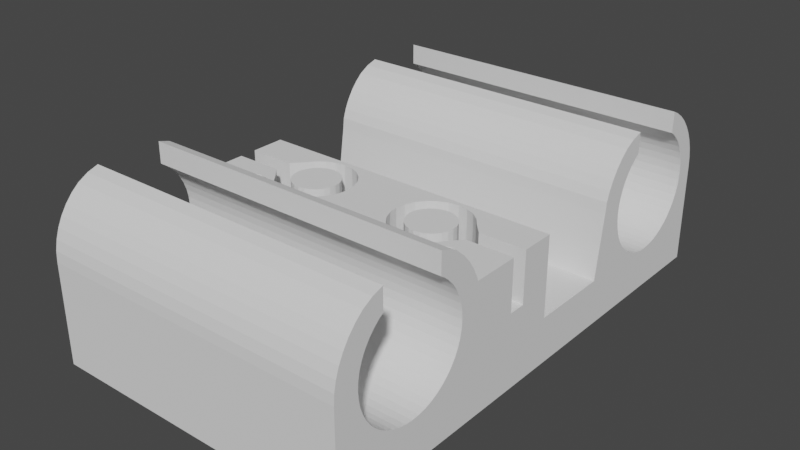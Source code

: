 # Source: X-Carriage_stronger.blend  (saved by Blender 2.93.21; exported with 4.5.12 LTS)
import bpy
from mathutils import Matrix  # noqa: F401  (used for matrix-valued properties, if any)

bpy.ops.wm.read_factory_settings(use_empty=True)
scene = bpy.context.scene
scene.name = 'Scene'

# ---- collections
col_collection = bpy.data.collections.new('Collection'); scene.collection.children.link(col_collection)

# ---- world
world_world = bpy.data.worlds.new('World'); scene.world = world_world
world_world.use_nodes = True; world_world.node_tree.nodes.clear()
_N = world_world.node_tree.nodes; _L = world_world.node_tree.links
n0 = _N.new('ShaderNodeOutputWorld'); n0.name = 'World Output'; n0.location = (300, 300)
n1 = _N.new('ShaderNodeBackground'); n1.name = 'Background'; n1.location = (10, 300)
n1.inputs[0].default_value = (0.05088, 0.05088, 0.05088, 1.0)
_L.new(n1.outputs[0], n0.inputs[0])
n0.is_active_output = True
world_world.color = (0.05088, 0.05088, 0.05088)
world_world.use_sun_shadow = False
world_world.sun_shadow_jitter_overblur = 0.0

# ---- meshes
me_x_carriage_sup = bpy.data.meshes.new('x_carriage-sup')
me_x_carriage_sup.from_pydata([(-1.123, 12.0, 15.59), (-41.12, 12.42, 16.83), (-41.12, 12.0, 15.59), (-1.123, 11.85, 14.2), (-1.123, 15.16, 14.97), (-1.123, 15.48, 15.91), (-1.123, 12.42, 16.83), (-1.123, 15.92, 16.8), (-1.123, 16.47, 17.63), (-1.123, 13.0, 18.0), (-41.12, 13.0, 18.0), (-41.12, 13.72, 19.09), (-41.12, 17.13, 18.38), (-41.12, 17.87, 19.03), (-1.123, 17.87, 19.03), (-1.123, 18.4, 19.39), (-1.123, 13.72, 19.09), (-1.123, 14.59, 20.08), (-41.12, 14.59, 20.08), (-1.123, 15.57, 20.94), (-1.123, 18.39, 22.11), (-1.123, 16.91, 21.66), (-41.12, 15.57, 20.94), (-41.12, 16.91, 21.66), (-41.12, 18.39, 22.11), (-41.12, 18.4, 19.39), (-1.123, 17.13, 18.38), (-41.12, 16.47, 17.63), (-41.12, 15.92, 16.8), (-41.12, 15.48, 15.91), (-41.12, 15.16, 14.97), (-41.12, 11.85, 14.2), (-41.12, 14.97, 14.0), (-1.123, 14.97, 14.0), (-41.12, 14.9, 13.0), (-1.123, 14.9, 13.0), (-41.12, 14.97, 12.01), (-41.12, 11.66, 12.91), (-1.123, 11.66, 12.91), (-1.123, 11.47, 11.61), (-1.123, 14.97, 12.01), (-1.123, 15.16, 11.04), (-41.12, 15.16, 11.04), (-41.12, 15.48, 10.1), (-41.12, 11.29, 10.34), (-41.12, 11.47, 11.61), (-1.123, 11.29, 10.34), (-1.123, 11.11, 9.119), (-1.123, 15.92, 9.204), (-1.123, 15.48, 10.1), (-41.12, 15.92, 9.204), (-41.12, 16.47, 8.378), (-41.12, 11.08, 8.947), (-41.12, 11.11, 9.119), (-1.122, 11.08, 8.947), (-41.12, 10.65, 5.979), (-41.12, 18.7, 6.423), (-41.12, 17.87, 6.975), (-1.123, 18.7, 6.423), (-1.123, 19.59, 5.983), (-1.122, 10.65, 5.979), (-1.123, 0.2017, 6.005), (-6.148, 4.47, 6.005), (-5.991, 4.332, 6.005), (-5.853, 4.175, 6.005), (-5.737, 4.001, 6.005), (-5.644, 3.813, 6.005), (-5.577, 3.615, 6.005), (-5.536, 3.409, 6.005), (-5.522, 3.201, 6.005), (-5.536, 2.992, 6.005), (-5.577, 2.786, 6.005), (-5.644, 2.588, 6.005), (-5.737, 2.401, 6.005), (-5.853, 2.227, 6.005), (-5.991, 2.069, 6.005), (-6.148, 1.931, 6.005), (-6.322, 1.815, 6.005), (-6.51, 1.722, 6.005), (-6.708, 1.655, 6.005), (-6.914, 1.614, 6.005), (-7.122, 1.601, 6.005), (-35.12, 1.601, 6.004), (-41.12, 0.1996, 6.004), (-1.123, 0.2017, 16.3), (-1.123, -4.198, 9.7), (-1.122, -4.198, 16.3), (-7.122, -4.198, 16.3), (-8.408, -2.805, 16.3), (-7.123, -4.198, 9.701), (-8.408, -2.805, 9.7), (-10.5, -3.177, 9.7), (-10.02, -3.798, 9.7), (-9.725, -4.522, 9.7), (-1.122, -5.579, 9.7), (-9.623, -5.298, 9.7), (-9.725, -6.075, 9.7), (-1.123, -5.74, 9.7), (-1.122, -6.398, 9.7), (-1.122, -15.92, 9.204), (-1.122, -16.05, 9.004), (-41.12, -15.92, 9.204), (-1.122, -16.47, 8.378), (-41.12, -16.47, 8.378), (-1.122, -17.13, 7.63), (-1.122, -17.87, 6.975), (-41.12, -17.13, 7.63), (-41.12, -17.87, 6.975), (-1.122, -18.7, 6.423), (-41.12, -18.7, 6.423), (-1.122, -19.59, 5.983), (-41.12, -19.59, 5.983), (-1.122, -20.53, 5.663), (-1.123, 20.53, 5.663), (-41.12, 19.59, 5.983), (-41.12, 20.53, 5.663), (-41.12, -20.53, 5.663), (-36.1, 4.47, 6.004), (-36.25, 4.332, 6.004), (-36.1, 4.47, 0.00508), (-35.92, 4.586, 0.00508), (-1.123, 32.5, 0.004438), (-35.73, 4.679, 0.00508), (-35.92, 4.586, 6.004), (-35.73, 4.679, 6.004), (-35.54, 4.746, 6.004), (-35.54, 4.746, 0.00508), (-35.33, 4.787, 0.00508), (-35.12, 4.801, 0.00508), (-35.33, 4.787, 6.004), (-35.12, 4.801, 6.004), (-21.12, 4.801, 6.005), (-7.122, 4.801, 6.005), (-20.91, 4.787, 6.005), (-21.12, 4.801, 0.004511), (-21.33, 4.787, 0.00451), (-34.91, 4.787, 0.005081), (-21.54, 4.746, 0.004509), (-34.71, 4.746, 0.005081), (-34.91, 4.787, 6.004), (-21.33, 4.787, 6.005), (-21.54, 4.746, 6.005), (-21.74, 4.679, 0.004509), (-21.74, 4.679, 6.005), (-21.92, 4.586, 0.00451), (-34.51, 4.679, 0.005081), (-34.32, 4.586, 0.005081), (-34.51, 4.679, 6.004), (-34.71, 4.746, 6.004), (-21.92, 4.586, 6.005), (-34.32, 4.586, 6.004), (-22.1, 4.47, 6.005), (-22.1, 4.47, 0.004511), (-22.25, 4.332, 0.004512), (-34.15, 4.47, 0.005081), (-33.99, 4.332, 0.005081), (-34.15, 4.47, 6.004), (-33.99, 4.332, 6.004), (-22.25, 4.332, 6.005), (-22.39, 4.175, 6.005), (-22.39, 4.175, 0.004515), (-22.51, 4.001, 0.004517), (-33.85, 4.175, 0.005081), (-33.74, 4.001, 0.005081), (-33.74, 4.001, 6.004), (-33.64, 3.813, 6.004), (-22.6, 3.813, 6.005), (-22.67, 3.615, 6.005), (-22.67, 3.615, 0.004524), (-22.71, 3.409, 0.004528), (-33.58, 3.615, 0.005081), (-33.54, 3.409, 0.005081), (-33.54, 3.409, 6.004), (-33.52, 3.201, 6.004), (-22.72, 3.201, 6.005), (-22.71, 2.992, 6.005), (-22.71, 2.992, 0.004536), (-22.67, 2.786, 0.00454), (-33.54, 2.992, 0.00508), (-33.58, 2.786, 0.00508), (-33.58, 2.786, 6.004), (-33.64, 2.588, 6.004), (-22.6, 2.588, 6.005), (-22.51, 2.401, 6.005), (-22.51, 2.401, 0.004549), (-22.39, 2.227, 0.004553), (-33.74, 2.401, 0.00508), (-33.85, 2.227, 0.00508), (-33.85, 2.226, 6.004), (-33.99, 2.069, 6.004), (-22.25, 2.069, 6.005), (-22.1, 1.931, 6.005), (-22.25, 2.069, 0.004557), (-22.39, 2.227, 6.005), (-22.1, 1.931, 0.004561), (-33.99, 2.069, 0.00508), (-34.15, 1.931, 0.005079), (-34.15, 1.931, 6.004), (-34.32, 1.815, 6.004), (-21.92, 1.815, 6.005), (-21.74, 1.722, 6.005), (-21.92, 1.815, 0.004564), (-21.74, 1.722, 0.004567), (-34.32, 1.815, 0.005079), (-34.51, 1.722, 0.005079), (-34.51, 1.722, 6.004), (-34.71, 1.655, 6.004), (-21.54, 1.655, 6.005), (-21.33, 1.614, 6.005), (-21.54, 1.655, 0.00457), (-21.33, 1.614, 0.004572), (-34.71, 1.655, 0.005079), (-34.91, 1.614, 0.005079), (-34.91, 1.614, 6.004), (-21.12, 1.601, 6.005), (-35.12, 1.601, 0.005079), (-35.33, 1.614, 6.004), (-35.33, 1.614, 0.005079), (-35.54, 1.655, 6.004), (-35.73, 1.722, 6.004), (-35.54, 1.655, 0.005078), (-35.73, 1.722, 0.005078), (-35.92, 1.815, 6.004), (-35.92, 1.815, 0.005078), (-36.1, 1.931, 6.004), (-36.25, 2.069, 6.004), (-36.1, 1.931, 0.005078), (-36.25, 2.069, 0.005078), (-36.39, 2.226, 6.004), (-36.39, 2.227, 0.005078), (-36.51, 2.401, 0.005078), (-41.12, -33.19, 0.004367), (-36.6, 2.588, 0.005078), (-36.51, 2.401, 6.004), (-36.6, 2.588, 6.004), (-36.67, 2.786, 6.004), (-36.67, 2.786, 0.005078), (-36.71, 2.992, 0.005078), (-36.72, 3.201, 0.005078), (-36.71, 2.992, 6.004), (-36.72, 3.201, 6.004), (-36.71, 3.409, 6.004), (-36.71, 3.409, 0.005079), (-36.67, 3.615, 0.005079), (-41.12, 32.5, 0.004367), (-36.6, 3.813, 0.005079), (-36.67, 3.615, 6.004), (-36.6, 3.813, 6.004), (-36.51, 4.001, 6.004), (-36.51, 4.001, 0.005079), (-36.39, 4.175, 0.005079), (-36.25, 4.332, 0.005079), (-36.39, 4.175, 6.004), (-41.12, -23.49, 5.469), (-41.12, -22.5, 5.404), (-41.12, 22.5, 5.404), (-41.12, 23.49, 5.469), (-1.123, 23.49, 5.469), (-1.123, 24.47, 5.663), (-1.123, 25.41, 5.983), (-41.12, 24.47, 5.663), (-41.12, 25.41, 5.983), (-41.12, 26.3, 6.423), (-1.123, 26.3, 6.423), (-1.123, 27.13, 6.975), (-1.123, 27.87, 7.63), (-41.12, 27.13, 6.975), (-41.12, 27.87, 7.63), (-41.12, 28.53, 8.378), (-41.12, 32.5, 13.0), (-1.123, 32.5, 13.0), (-1.123, 32.41, 14.31), (-1.123, 30.1, 13.0), (-1.123, 30.03, 14.0), (-41.12, 30.03, 14.0), (-41.12, 29.84, 14.97), (-41.12, 32.41, 14.31), (-41.12, 32.16, 15.59), (-1.123, 32.16, 15.59), (-1.123, 31.74, 16.83), (-1.123, 29.52, 15.91), (-1.123, 29.08, 16.8), (-41.12, 29.08, 16.8), (-41.12, 28.53, 17.63), (-41.12, 31.74, 16.83), (-41.12, 31.16, 18.0), (-1.123, 31.16, 18.0), (-1.123, 30.43, 19.09), (-1.123, 27.87, 18.38), (-1.123, 27.13, 19.03), (-41.12, 27.13, 19.03), (-41.12, 26.6, 19.39), (-41.12, 30.43, 19.09), (-41.12, 29.57, 20.08), (-1.123, 29.57, 20.08), (-41.12, 28.59, 20.94), (-41.12, 26.6, 22.11), (-41.12, 27.5, 21.66), (-1.123, 28.59, 20.94), (-1.123, 27.5, 21.66), (-1.123, 26.6, 22.11), (-1.123, 26.6, 19.39), (-41.12, 27.87, 18.38), (-1.123, 28.53, 17.63), (-41.12, 29.52, 15.91), (-1.123, 29.84, 14.97), (-41.12, 30.1, 13.0), (-41.12, 30.03, 12.01), (-1.123, 30.03, 12.01), (-1.123, 29.84, 11.04), (-1.123, 29.52, 10.1), (-41.12, 29.84, 11.04), (-41.12, 29.52, 10.1), (-1.123, 29.08, 9.204), (-41.12, 29.08, 9.204), (-1.123, 28.53, 8.378), (-1.123, 22.5, 5.404), (-1.122, -22.5, 5.404), (-1.122, -23.49, 5.469), (-41.12, -21.51, 5.469), (-41.12, 21.51, 5.469), (-1.123, 21.51, 5.469), (-1.122, -21.51, 5.469), (-1.122, -33.19, 0.004367), (-5.536, 3.409, 0.004717), (-5.522, 3.201, 0.004717), (-5.536, 2.992, 0.004717), (-5.577, 2.786, 0.004716), (-5.644, 2.588, 0.004716), (-5.737, 2.401, 0.004716), (-5.853, 2.227, 0.004716), (-5.991, 2.069, 0.004716), (-6.148, 1.931, 0.004716), (-6.322, 1.815, 0.004715), (-6.51, 1.722, 0.004715), (-6.708, 1.655, 0.004715), (-6.914, 1.614, 0.004715), (-7.122, 1.601, 0.004715), (-7.331, 1.614, 6.005), (-20.91, 1.614, 6.005), (-21.12, 1.601, 0.004574), (-20.91, 1.614, 0.004575), (-6.149, -9.012, 7.638e-05), (-6.323, -8.896, 9.768e-05), (-6.511, -8.803, 0.0001207), (-6.71, -8.736, 0.000145), (-6.915, -8.695, 0.0001701), (-7.124, -8.682, 0.0001957), (-35.12, -8.682, 0.003632), (-35.33, -8.695, 0.003657), (-35.33, -8.695, 16.3), (-35.54, -8.736, 16.3), (-33.84, -7.794, 16.3), (-35.12, -8.682, 16.3), (-33.09, -8.767, 16.3), (-33.09, -8.767, 9.7), (-32.07, -9.547, 16.3), (-34.51, -8.803, 16.3), (-34.32, -8.896, 16.3), (-34.15, -9.012, 16.3), (-33.99, -9.15, 16.3), (-33.85, -9.308, 16.3), (-33.74, -9.482, 16.3), (-33.64, -9.67, 16.3), (-30.89, -10.04, 16.3), (-32.07, -9.547, 9.7), (-30.89, -10.04, 9.7), (-28.35, -10.04, 9.7), (-29.62, -10.2, 9.7), (-28.35, -10.04, 16.3), (-27.17, -9.547, 16.3), (-13.89, -10.03, 16.3), (-12.62, -10.2, 16.3), (-12.62, -10.2, 9.701), (-11.35, -10.03, 9.701), (-13.89, -10.03, 9.701), (-10.17, -9.545, 9.701), (-11.35, -10.03, 16.3), (-10.17, -9.545, 16.3), (-9.156, -8.765, 9.701), (-15.07, -9.545, 9.701), (-16.09, -8.765, 9.701), (-16.09, -8.765, 16.3), (-16.87, -7.75, 9.701), (-14.12, -7.896, 9.701), (-13.4, -8.196, 9.701), (-14.12, -7.896, 16.3), (-14.74, -7.42, 16.3), (-10.5, -7.42, 16.3), (-11.12, -7.896, 16.3), (-10.5, -7.42, 9.7), (-10.02, -6.798, 16.3), (-10.02, -6.798, 9.7), (-9.725, -6.075, 16.3), (-15.22, -6.798, 16.3), (-15.22, -6.798, 9.701), (-15.52, -6.075, 9.701), (-17.36, -6.567, 9.701), (-14.74, -7.42, 9.701), (-16.87, -7.75, 16.3), (-17.36, -6.567, 16.3), (-24.89, -6.569, 16.3), (-25.38, -7.752, 16.3), (-26.16, -8.767, 16.3), (-15.07, -9.545, 16.3), (-27.17, -9.547, 9.7), (-26.15, -8.767, 9.7), (-29.62, -8.3, 9.699), (-28.85, -8.198, 9.7), (-28.85, -8.198, 16.3), (-28.12, -7.898, 16.3), (-31.12, -7.898, 16.3), (-30.4, -8.198, 16.3), (-29.62, -8.3, 16.3), (-30.4, -8.198, 9.699), (-31.12, -7.898, 9.699), (-33.84, -7.794, 9.699), (-31.74, -7.421, 9.699), (-31.74, -7.421, 16.3), (-32.22, -6.8, 16.3), (-27.5, -7.421, 16.3), (-28.12, -7.898, 9.7), (-27.5, -7.421, 9.7), (-27.02, -6.8, 9.7), (-25.38, -7.752, 9.7), (-24.89, -6.569, 9.7), (-26.72, -6.076, 9.7), (-27.02, -6.8, 16.3), (-26.72, -6.076, 16.3), (-32.52, -6.076, 16.3), (-32.22, -6.8, 9.699), (-32.52, -6.076, 9.699), (-35.12, -6.4, 9.7), (-35.12, -6.4, 16.3), (-35.92, -8.896, 16.3), (-35.73, -8.803, 16.3), (-35.74, -8.803, 0.003707), (-35.54, -8.736, 0.003682), (-35.92, -8.896, 0.00373), (-36.1, -9.012, 0.003751), (-36.1, -9.012, 16.3), (-36.25, -9.15, 16.3), (-41.12, -12.51, 16.3), (-36.39, -9.308, 16.3), (-36.39, -9.308, 0.003787), (-36.51, -9.482, 0.003802), (-36.26, -9.15, 0.00377), (-36.6, -9.67, 0.003813), (-36.51, -9.482, 16.3), (-36.6, -9.67, 16.3), (-36.67, -9.868, 0.003821), (-36.67, -9.868, 16.3), (-36.71, -10.07, 0.003826), (-36.72, -10.28, 0.003828), (-36.71, -10.49, 0.003827), (-36.67, -10.7, 0.003822), (-36.6, -10.9, 0.003813), (-36.51, -11.08, 0.003802), (-36.39, -11.26, 0.003788), (-36.26, -11.41, 0.003771), (-36.1, -11.55, 0.003752), (-35.92, -11.67, 0.003731), (-35.74, -11.76, 0.003708), (-35.54, -11.83, 0.003683), (-35.33, -11.87, 0.003658), (-35.12, -11.88, 0.003633), (-1.122, -33.19, 13.0), (-1.122, -28.53, 8.378), (-1.122, -29.08, 9.204), (-1.122, -29.52, 10.1), (-1.122, -29.84, 11.04), (-1.122, -30.03, 12.01), (-1.122, -30.1, 13.0), (-1.122, -33.11, 14.31), (-41.12, -33.11, 14.31), (-41.12, -32.85, 15.59), (-41.12, -29.84, 14.97), (-41.12, -29.52, 15.91), (-1.122, -29.52, 15.91), (-1.122, -29.08, 16.8), (-1.122, -32.43, 16.83), (-1.122, -28.53, 17.63), (-1.122, -31.85, 18.0), (-41.12, -31.85, 18.0), (-41.12, -31.13, 19.09), (-41.12, -27.87, 18.38), (-41.12, -27.13, 19.03), (-1.122, -27.87, 18.38), (-41.12, -28.53, 17.63), (-41.12, -29.08, 16.8), (-41.12, -32.43, 16.83), (-1.122, -27.13, 19.03), (-1.122, -31.13, 19.09), (-1.122, -26.61, 19.38), (-1.122, -30.27, 20.08), (-41.12, -30.27, 20.08), (-41.12, -29.28, 20.94), (-41.12, -26.62, 22.11), (-41.12, -28.0, 21.66), (-1.122, -28.0, 21.66), (-1.122, -29.28, 20.94), (-1.122, -26.62, 22.11), (-41.12, -26.61, 19.38), (-1.122, -32.85, 15.59), (-1.122, -29.84, 14.97), (-1.122, -30.03, 14.0), (-41.12, -30.03, 14.0), (-41.12, -30.1, 13.0), (-41.12, -33.19, 13.0), (-41.12, -30.03, 12.01), (-41.12, -29.84, 11.04), (-41.12, -29.52, 10.1), (-41.12, -29.08, 9.204), (-41.12, -28.53, 8.378), (-41.12, -27.87, 7.63), (-1.122, -27.87, 7.63), (-41.12, -27.13, 6.975), (-1.122, -27.13, 6.975), (-41.12, -26.3, 6.423), (-41.12, -25.41, 5.983), (-1.122, -26.3, 6.423), (-1.122, -25.41, 5.983), (-41.12, -24.47, 5.663), (-1.122, -24.47, 5.663), (-7.124, -11.88, 0.0001967), (-7.333, -11.87, 0.0002223), (-7.331, -11.87, 16.3), (-7.536, -11.83, 16.3), (-34.91, -11.87, 16.3), (-35.12, -11.88, 16.3), (-7.122, -11.88, 16.3), (-1.122, -12.51, 16.3), (-1.122, -12.69, 16.83), (-1.122, -15.92, 16.8), (-1.122, -16.47, 17.63), (-41.12, -16.47, 17.63), (-41.12, -17.13, 18.38), (-41.12, -13.27, 18.0), (-41.12, -14.0, 19.09), (-1.122, -14.0, 19.09), (-1.122, -14.86, 20.08), (-1.122, -18.41, 19.39), (-1.122, -18.41, 22.11), (-41.12, -18.41, 22.11), (-41.12, -16.93, 21.66), (-41.12, -15.84, 20.94), (-1.122, -16.93, 21.66), (-1.122, -15.84, 20.94), (-41.12, -14.86, 20.08), (-41.12, -18.41, 19.39), (-41.12, -17.87, 19.03), (-1.122, -17.87, 19.03), (-1.122, -17.13, 18.38), (-1.122, -13.27, 18.0), (-41.12, -12.69, 16.83), (-41.12, -15.92, 16.8), (-41.12, -15.48, 15.91), (-1.122, -15.48, 15.91), (-1.122, -15.16, 14.97), (-1.122, -6.398, 16.3), (-6.147, -9.012, 16.3), (-5.99, -9.15, 16.3), (-5.852, -9.308, 16.3), (-5.736, -9.482, 16.3), (-5.643, -9.67, 16.3), (-5.576, -9.868, 16.3), (-5.535, -10.07, 16.3), (-5.521, -10.28, 16.3), (-5.535, -10.49, 16.3), (-5.576, -10.7, 16.3), (-5.643, -10.89, 16.3), (-5.735, -11.08, 16.3), (-5.852, -11.26, 16.3), (-5.99, -11.41, 16.3), (-6.147, -11.55, 16.3), (-6.321, -11.67, 16.3), (-6.509, -11.76, 16.3), (-6.707, -11.83, 16.3), (-6.913, -11.87, 16.3), (-6.709, -11.83, 0.0001459), (-6.511, -11.76, 0.0001216), (-6.915, -11.87, 0.0001711), (-6.323, -11.67, 9.854e-05), (-6.149, -11.55, 7.716e-05), (-5.992, -11.41, 5.782e-05), (-5.854, -11.26, 4.085e-05), (-5.737, -11.08, 2.653e-05), (-5.645, -10.89, 1.512e-05), (-5.578, -10.7, 6.813e-06), (-5.537, -10.49, 1.743e-06), (-5.523, -10.28, 0.0), (-5.537, -10.07, 1.614e-06), (-5.578, -9.868, 6.558e-06), (-5.645, -9.67, 1.475e-05), (-5.738, -9.482, 2.604e-05), (-5.854, -9.308, 4.025e-05), (-5.992, -9.15, 5.712e-05), (-6.321, -8.896, 16.3), (-8.408, -7.792, 16.3), (-6.509, -8.803, 16.3), (-6.708, -8.736, 16.3), (-6.913, -8.695, 16.3), (-7.122, -8.682, 16.3), (-9.155, -8.765, 16.3), (-8.408, -7.792, 9.7), (-11.12, -7.896, 9.7), (-11.85, -8.196, 9.7), (-12.62, -8.298, 9.701), (-12.62, -8.298, 16.3), (-13.4, -8.196, 16.3), (-11.85, -8.196, 16.3), (-7.122, -6.398, 9.701), (-1.122, -15.48, 10.1), (-1.122, -15.16, 11.04), (-41.12, -15.16, 11.04), (-41.12, -14.97, 12.01), (-41.12, -6.4, 16.3), (-41.12, -14.9, 13.0), (-41.12, -14.97, 14.0), (-41.12, -15.16, 14.97), (-1.122, -14.97, 14.0), (-1.122, -14.9, 13.0), (-1.122, -14.97, 12.01), (-41.12, -15.48, 10.1), (-41.12, -6.4, 9.699), (-41.12, -4.2, 9.699), (-32.52, -4.524, 9.699), (-32.62, -5.3, 9.699), (-32.62, -5.3, 16.3), (-32.52, -4.524, 16.3), (-32.22, -3.8, 9.699), (-35.12, -4.2, 9.699), (-31.74, -3.179, 9.699), (-32.22, -3.8, 16.3), (-31.74, -3.179, 16.3), (-31.12, -2.702, 16.3), (-27.5, -3.179, 16.3), (-27.02, -3.8, 16.3), (-27.02, -3.8, 9.7), (-26.72, -4.524, 9.7), (-24.89, -4.031, 9.7), (-24.72, -5.3, 9.7), (-24.89, -4.031, 16.3), (-25.38, -2.848, 16.3), (-17.36, -4.029, 16.3), (-17.53, -5.298, 16.3), (-17.53, -5.298, 9.701), (-24.72, -5.3, 16.3), (-17.36, -4.029, 9.701), (-16.87, -2.846, 16.3), (-16.87, -2.846, 9.701), (-16.09, -1.831, 16.3), (-26.16, -1.833, 16.3), (-25.38, -2.848, 9.7), (-26.15, -1.833, 9.7), (-33.09, -1.833, 9.7), (-29.62, -2.3, 9.699), (-28.85, -2.402, 9.7), (-28.12, -2.702, 9.7), (-27.5, -3.179, 9.7), (-28.12, -2.702, 16.3), (-28.85, -2.402, 16.3), (-30.4, -2.402, 16.3), (-31.12, -2.702, 9.699), (-30.4, -2.402, 9.699), (-33.84, -2.806, 9.699), (-29.62, -2.3, 16.3), (-33.84, -2.806, 16.3), (-35.12, -4.2, 16.3), (-41.12, -4.2, 16.3), (-41.12, 0.1997, 16.3), (-30.89, -0.5636, 16.3), (-32.07, -1.053, 16.3), (-32.07, -1.053, 9.7), (-33.09, -1.833, 16.3), (-30.89, -0.5636, 9.7), (-29.62, -0.3965, 16.3), (-29.62, -0.3965, 9.7), (-28.35, -0.5636, 16.3), (-13.89, -0.5618, 16.3), (-15.07, -1.052, 16.3), (-13.89, -0.5618, 9.701), (-12.62, -0.3948, 9.701), (-11.35, -0.5618, 9.701), (-12.62, -0.3948, 16.3), (-11.35, -0.5618, 16.3), (-10.17, -1.052, 9.701), (-15.07, -1.052, 9.701), (-16.09, -1.831, 9.701), (-9.156, -1.831, 9.701), (-10.17, -1.052, 16.3), (-9.155, -1.831, 16.3), (-12.62, -2.298, 9.701), (-11.85, -2.4, 9.7), (-11.12, -2.7, 9.7), (-11.85, -2.4, 16.3), (-12.62, -2.298, 16.3), (-13.4, -2.4, 16.3), (-13.4, -2.4, 9.701), (-14.12, -2.7, 16.3), (-14.12, -2.7, 9.701), (-14.74, -3.177, 16.3), (-11.12, -2.7, 16.3), (-10.5, -3.177, 16.3), (-10.02, -3.798, 16.3), (-15.22, -3.798, 16.3), (-15.52, -4.522, 16.3), (-9.725, -4.522, 16.3), (-15.62, -5.298, 16.3), (-9.622, -5.298, 16.3), (-15.52, -6.075, 16.3), (-15.62, -5.298, 9.701), (-15.52, -4.522, 9.701), (-15.22, -3.798, 9.701), (-14.74, -3.177, 9.701), (-27.17, -1.053, 16.3), (-28.35, -0.5636, 9.7), (-27.17, -1.053, 9.7), (-26.62, -5.3, 9.7), (-26.72, -4.524, 16.3), (-26.62, -5.3, 16.3), (-41.12, -16.05, 9.004), (-7.122, -6.398, 16.3), (-7.331, -8.695, 16.3), (-7.333, -8.695, 0.0002213), (-34.92, -8.695, 0.003606), (-34.71, -8.736, 0.003581), (-34.91, -8.695, 16.3), (-34.71, -8.736, 16.3), (-34.51, -8.803, 0.003556), (-7.538, -8.736, 0.0002465), (-7.737, -8.803, 0.0002709), (-34.32, -8.896, 0.003533), (-7.924, -8.896, 0.0002939), (-34.15, -9.012, 0.003512), (-8.098, -9.012, 0.0003153), (-33.99, -9.15, 0.003493), (-8.256, -9.15, 0.0003346), (-33.85, -9.308, 0.003476), (-8.394, -9.308, 0.0003516), (-33.74, -9.482, 0.003462), (-8.51, -9.482, 0.0003659), (-33.65, -9.67, 0.003451), (-33.58, -9.868, 16.3), (-33.58, -9.868, 0.003442), (-33.53, -10.07, 16.3), (-29.62, -10.2, 16.3), (-33.52, -10.28, 16.3), (-8.723, -10.28, 16.3), (-33.53, -10.49, 16.3), (-8.709, -10.49, 16.3), (-8.725, -10.28, 0.0003924), (-8.709, -10.07, 16.3), (-8.668, -9.868, 16.3), (-8.711, -10.07, 0.0003907), (-8.67, -9.868, 0.0003856), (-8.601, -9.67, 16.3), (-8.603, -9.67, 0.0003773), (-8.508, -9.482, 16.3), (-8.392, -9.308, 16.3), (-8.254, -9.15, 16.3), (-8.096, -9.012, 16.3), (-7.922, -8.896, 16.3), (-7.735, -8.803, 16.3), (-7.536, -8.736, 16.3), (-33.54, -10.07, 0.003437), (-33.52, -10.28, 0.003436), (-33.54, -10.49, 0.003438), (-8.711, -10.49, 0.0003908), (-33.58, -10.7, 0.003443), (-33.58, -10.7, 16.3), (-33.64, -10.89, 0.003451), (-8.67, -10.7, 0.0003859), (-8.603, -10.9, 0.0003777), (-33.74, -11.08, 0.003462), (-33.64, -10.89, 16.3), (-33.74, -11.08, 16.3), (-8.601, -10.9, 16.3), (-8.508, -11.08, 16.3), (-8.51, -11.08, 0.0003664), (-8.392, -11.26, 16.3), (-33.85, -11.26, 16.3), (-33.99, -11.41, 16.3), (-8.254, -11.41, 16.3), (-8.394, -11.26, 0.0003522), (-8.256, -11.41, 0.0003353), (-33.99, -11.41, 0.003494), (-34.15, -11.55, 0.003513), (-34.15, -11.55, 16.3), (-34.32, -11.67, 16.3), (-8.096, -11.55, 16.3), (-7.922, -11.67, 16.3), (-7.924, -11.67, 0.0002948), (-7.736, -11.76, 0.0002718), (-34.51, -11.76, 0.003557), (-34.71, -11.83, 0.003582), (-34.71, -11.83, 16.3), (-34.91, -11.87, 0.003607), (-7.538, -11.83, 0.0002475), (-34.51, -11.76, 16.3), (-34.32, -11.67, 0.003534), (-7.734, -11.76, 16.3), (-8.098, -11.55, 0.0003161), (-33.85, -11.26, 0.003477), (-8.668, -10.7, 16.3), (-35.33, -11.87, 16.3), (-35.54, -11.83, 16.3), (-35.73, -11.76, 16.3), (-35.92, -11.67, 16.3), (-36.1, -11.55, 16.3), (-36.25, -11.41, 16.3), (-36.39, -11.26, 16.3), (-36.51, -11.08, 16.3), (-36.6, -10.9, 16.3), (-36.67, -10.7, 16.3), (-36.71, -10.49, 16.3), (-36.72, -10.28, 16.3), (-36.71, -10.07, 16.3), (-7.331, 1.614, 0.004715), (-20.71, 1.655, 0.004576), (-20.71, 1.655, 6.005), (-20.51, 1.722, 6.005), (-7.735, 1.722, 6.005), (-7.537, 1.655, 6.005), (-7.537, 1.655, 0.004715), (-7.735, 1.722, 0.004714), (-7.922, 1.815, 6.005), (-7.922, 1.815, 0.004714), (-8.097, 1.931, 6.005), (-20.32, 1.815, 6.005), (-20.51, 1.722, 0.004576), (-20.32, 1.815, 0.004575), (-20.15, 1.931, 6.005), (-20.15, 1.931, 0.004574), (-8.097, 1.931, 0.004714), (-8.254, 2.069, 0.004714), (-8.254, 2.069, 6.005), (-8.392, 2.227, 6.005), (-19.99, 2.069, 6.005), (-19.85, 2.227, 6.005), (-19.99, 2.069, 0.004572), (-19.85, 2.227, 0.00457), (-8.392, 2.227, 0.004714), (-8.508, 2.401, 0.004714), (-8.508, 2.401, 6.005), (-8.601, 2.588, 0.004714), (-19.74, 2.401, 0.004567), (-19.64, 2.588, 0.004564), (-19.64, 2.588, 6.005), (-19.58, 2.787, 6.005), (-8.668, 2.786, 6.005), (-8.601, 2.588, 6.005), (-8.668, 2.786, 0.004714), (-8.709, 2.992, 0.004714), (-19.58, 2.786, 0.004561), (-19.54, 2.992, 0.004557), (-19.54, 2.992, 6.005), (-19.52, 3.201, 6.005), (-8.722, 3.201, 6.005), (-8.709, 2.992, 6.005), (-8.722, 3.201, 0.004715), (-8.709, 3.409, 0.004715), (-19.52, 3.201, 0.004553), (-19.54, 3.409, 0.004549), (-19.54, 3.409, 6.005), (-19.58, 3.615, 6.005), (-8.668, 3.615, 6.005), (-8.709, 3.409, 6.005), (-8.668, 3.615, 0.004715), (-8.601, 3.813, 0.004715), (-19.58, 3.615, 0.004545), (-19.64, 3.813, 0.00454), (-19.64, 3.813, 6.005), (-19.74, 4.001, 6.005), (-8.508, 4.001, 6.005), (-8.601, 3.813, 6.005), (-8.508, 4.001, 0.004715), (-8.392, 4.175, 0.004715), (-19.74, 4.001, 0.004536), (-19.85, 4.175, 0.004532), (-19.85, 4.175, 6.005), (-19.99, 4.332, 6.005), (-8.254, 4.332, 6.005), (-8.392, 4.175, 6.005), (-8.254, 4.332, 0.004716), (-8.097, 4.47, 0.004716), (-19.99, 4.332, 0.004528), (-20.15, 4.47, 0.004524), (-20.15, 4.47, 6.005), (-20.32, 4.586, 0.00452), (-20.32, 4.586, 6.005), (-20.51, 4.679, 0.004517), (-7.923, 4.586, 0.004716), (-8.097, 4.47, 6.005), (-7.922, 4.586, 6.005), (-7.735, 4.679, 0.004716), (-7.735, 4.679, 6.005), (-20.51, 4.679, 6.005), (-7.537, 4.746, 6.005), (-7.537, 4.746, 0.004716), (-7.331, 4.787, 0.004716), (-20.91, 4.787, 0.004513), (-20.71, 4.746, 0.004515), (-20.71, 4.746, 6.005), (-7.331, 4.787, 6.005), (-7.123, 4.801, 0.004717), (-6.914, 4.787, 0.004717), (-6.708, 4.746, 0.004717), (-6.914, 4.787, 6.005), (-6.708, 4.746, 6.005), (-6.51, 4.679, 6.005), (-6.51, 4.679, 0.004717), (-6.323, 4.586, 0.004717), (-6.148, 4.47, 0.004717), (-6.322, 4.586, 6.005), (-5.991, 4.332, 0.004717), (-5.853, 4.175, 0.004717), (-5.737, 4.001, 0.004717), (-5.644, 3.813, 0.004717), (-5.577, 3.615, 0.004717), (-19.74, 2.401, 6.005), (-33.74, 2.401, 6.004), (-33.64, 2.588, 0.00508), (-22.6, 2.588, 0.004544), (-22.67, 2.787, 6.005), (-33.54, 2.992, 6.004), (-33.52, 3.201, 0.005081), (-22.72, 3.201, 0.004532), (-22.71, 3.409, 6.005), (-33.58, 3.615, 6.004), (-33.64, 3.813, 0.005081), (-22.6, 3.813, 0.00452), (-22.51, 4.001, 6.005), (-33.85, 4.175, 6.004), (-1.123, 17.87, 6.975), (-1.123, 17.13, 7.63), (-1.123, 16.47, 8.378), (-41.12, 17.13, 7.63)], [], [(0, 1, 2), (2, 3, 0), (3, 4, 0), (0, 4, 5), (0, 5, 6), (6, 5, 7), (6, 7, 8), (6, 8, 9), (10, 6, 9), (9, 11, 10), (12, 10, 11), (12, 11, 13), (14, 12, 13), (13, 15, 14), (16, 14, 15), (16, 15, 17), (18, 16, 17), (19, 18, 17), (17, 20, 19), (19, 20, 21), (21, 22, 19), (22, 21, 23), (24, 22, 23), (23, 20, 24), (20, 25, 24), (25, 18, 24), (25, 11, 18), (25, 20, 15), (24, 18, 22), (20, 23, 21), (18, 19, 22), (16, 18, 11), (17, 15, 20), (16, 26, 14), (9, 26, 16), (15, 13, 25), (12, 14, 26), (26, 27, 12), (27, 26, 8), (8, 28, 27), (28, 1, 27), (27, 1, 10), (29, 1, 28), (7, 29, 28), (13, 11, 25), (27, 10, 12), (11, 9, 16), (6, 10, 1), (9, 8, 26), (28, 8, 7), (29, 7, 5), (5, 30, 29), (30, 2, 29), (30, 31, 2), (32, 31, 30), (4, 32, 30), (32, 4, 33), (33, 34, 32), (34, 33, 35), (35, 36, 34), (36, 37, 34), (34, 37, 31), (38, 31, 37), (37, 39, 38), (39, 40, 38), (38, 40, 35), (39, 41, 40), (42, 40, 41), (41, 43, 42), (43, 44, 42), (42, 44, 45), (42, 45, 36), (46, 45, 44), (44, 47, 46), (47, 48, 46), (46, 48, 49), (46, 49, 41), (50, 49, 48), (48, 51, 50), (51, 52, 50), (50, 52, 53), (50, 53, 44), (54, 53, 52), (55, 54, 52), (56, 55, 52), (56, 52, 57), (57, 58, 56), (59, 56, 58), (58, 60, 59), (61, 59, 60), (60, 62, 61), (61, 62, 63), (61, 63, 64), (61, 64, 65), (61, 65, 66), (61, 66, 67), (61, 67, 68), (61, 68, 69), (61, 69, 70), (61, 70, 71), (61, 71, 72), (61, 72, 73), (61, 73, 74), (61, 74, 75), (61, 75, 76), (61, 76, 77), (61, 77, 78), (61, 78, 79), (61, 79, 80), (61, 80, 81), (61, 81, 82), (82, 83, 61), (83, 84, 61), (85, 61, 84), (85, 84, 86), (87, 85, 86), (86, 88, 87), (88, 89, 87), (89, 88, 90), (90, 91, 89), (89, 91, 92), (89, 92, 93), (94, 89, 93), (94, 93, 95), (94, 95, 96), (94, 96, 97), (97, 98, 94), (98, 99, 94), (99, 85, 94), (100, 85, 99), (99, 101, 100), (101, 102, 100), (101, 103, 102), (103, 104, 102), (104, 85, 102), (105, 85, 104), (106, 105, 104), (105, 106, 107), (107, 108, 105), (108, 107, 109), (109, 110, 108), (110, 61, 108), (110, 109, 111), (111, 112, 110), (112, 113, 110), (110, 113, 59), (113, 114, 59), (114, 113, 115), (115, 116, 114), (114, 116, 111), (114, 111, 55), (55, 111, 83), (117, 55, 83), (117, 83, 118), (118, 119, 117), (120, 117, 119), (119, 121, 120), (120, 121, 122), (122, 123, 120), (123, 122, 124), (124, 55, 123), (125, 55, 124), (124, 126, 125), (127, 125, 126), (126, 121, 127), (127, 121, 128), (128, 129, 127), (129, 128, 130), (60, 129, 130), (60, 130, 131), (132, 60, 131), (133, 132, 131), (134, 133, 131), (131, 135, 134), (135, 128, 134), (128, 135, 136), (136, 135, 137), (136, 137, 138), (138, 139, 136), (130, 136, 139), (140, 130, 139), (140, 139, 141), (137, 140, 141), (141, 142, 137), (142, 141, 143), (143, 144, 142), (145, 142, 144), (145, 144, 146), (146, 147, 145), (148, 145, 147), (143, 148, 147), (143, 147, 149), (149, 147, 150), (149, 150, 151), (152, 149, 151), (151, 153, 152), (154, 152, 153), (154, 153, 155), (155, 156, 154), (150, 154, 156), (154, 150, 146), (156, 155, 157), (158, 156, 157), (158, 157, 159), (160, 158, 159), (159, 161, 160), (162, 160, 161), (162, 161, 163), (164, 162, 163), (163, 165, 164), (166, 164, 165), (166, 165, 167), (168, 166, 167), (167, 169, 168), (170, 168, 169), (170, 169, 171), (172, 170, 171), (171, 173, 172), (174, 172, 173), (174, 173, 175), (176, 174, 175), (175, 177, 176), (178, 176, 177), (178, 177, 179), (180, 178, 179), (179, 181, 180), (182, 180, 181), (182, 181, 183), (184, 182, 183), (183, 185, 184), (186, 184, 185), (186, 185, 187), (188, 186, 187), (187, 189, 188), (190, 188, 189), (190, 189, 191), (191, 192, 190), (192, 193, 190), (193, 192, 185), (192, 191, 194), (195, 192, 194), (195, 194, 196), (197, 195, 196), (196, 198, 197), (199, 197, 198), (199, 198, 200), (200, 201, 199), (194, 199, 201), (201, 200, 202), (203, 201, 202), (203, 202, 204), (205, 203, 204), (204, 206, 205), (207, 205, 206), (207, 206, 208), (208, 209, 207), (202, 207, 209), (209, 208, 210), (211, 209, 210), (211, 210, 212), (213, 211, 212), (212, 82, 213), (214, 213, 82), (208, 213, 214), (82, 212, 215), (215, 216, 82), (216, 215, 217), (217, 218, 216), (218, 83, 216), (219, 83, 218), (220, 219, 218), (219, 220, 221), (221, 222, 219), (222, 221, 223), (223, 224, 222), (224, 83, 222), (225, 83, 224), (226, 225, 224), (225, 226, 227), (227, 228, 225), (228, 227, 229), (230, 228, 229), (231, 230, 229), (231, 232, 230), (232, 233, 230), (233, 232, 234), (234, 83, 233), (233, 83, 228), (235, 83, 234), (234, 236, 235), (237, 235, 236), (231, 237, 236), (231, 238, 237), (238, 239, 237), (239, 238, 240), (240, 83, 239), (241, 83, 240), (240, 242, 241), (243, 241, 242), (242, 244, 243), (243, 244, 245), (245, 246, 243), (246, 245, 247), (247, 83, 246), (248, 83, 247), (247, 249, 248), (250, 248, 249), (249, 244, 250), (250, 244, 251), (251, 252, 250), (252, 251, 118), (251, 244, 119), (248, 250, 252), (252, 83, 248), (249, 247, 245), (245, 244, 249), (244, 242, 231), (231, 253, 244), (244, 253, 254), (244, 254, 255), (256, 244, 255), (255, 257, 256), (258, 256, 257), (257, 121, 258), (258, 121, 259), (259, 260, 258), (260, 259, 261), (261, 244, 260), (262, 244, 261), (261, 263, 262), (264, 262, 263), (263, 121, 264), (264, 121, 265), (265, 266, 264), (266, 265, 267), (267, 244, 266), (268, 244, 267), (244, 268, 269), (270, 244, 269), (269, 271, 270), (272, 270, 271), (272, 271, 273), (274, 272, 273), (273, 275, 274), (276, 274, 275), (276, 275, 277), (278, 276, 277), (277, 279, 278), (280, 278, 279), (280, 279, 281), (282, 280, 281), (281, 283, 282), (284, 282, 283), (284, 283, 285), (286, 284, 285), (285, 287, 286), (288, 286, 287), (288, 287, 289), (290, 288, 289), (289, 291, 290), (292, 290, 291), (292, 291, 293), (294, 292, 293), (295, 294, 293), (293, 296, 295), (295, 296, 297), (297, 298, 295), (298, 297, 299), (300, 298, 299), (299, 296, 300), (296, 301, 300), (301, 294, 300), (301, 287, 294), (301, 296, 291), (300, 294, 298), (296, 299, 297), (294, 295, 298), (292, 294, 287), (293, 291, 296), (292, 302, 290), (285, 302, 292), (291, 289, 301), (288, 290, 302), (302, 303, 288), (303, 302, 283), (289, 287, 301), (303, 286, 288), (303, 279, 286), (287, 285, 292), (284, 286, 279), (285, 283, 302), (284, 304, 282), (277, 304, 284), (283, 281, 303), (280, 282, 304), (304, 305, 280), (305, 304, 275), (281, 279, 303), (305, 278, 280), (305, 271, 278), (279, 277, 284), (276, 278, 271), (277, 275, 304), (276, 306, 274), (269, 306, 276), (269, 307, 306), (308, 306, 307), (307, 309, 308), (309, 270, 308), (310, 270, 309), (311, 310, 309), (310, 311, 312), (312, 313, 310), (313, 312, 314), (314, 315, 313), (315, 270, 313), (315, 121, 270), (315, 314, 268), (268, 265, 315), (269, 314, 312), (269, 312, 311), (313, 270, 310), (309, 307, 311), (306, 308, 272), (269, 311, 307), (275, 273, 305), (272, 274, 306), (273, 271, 305), (308, 270, 272), (271, 269, 276), (244, 270, 121), (269, 268, 314), (265, 268, 267), (265, 121, 315), (262, 264, 266), (266, 244, 262), (263, 261, 259), (259, 121, 263), (316, 121, 257), (121, 316, 317), (318, 121, 317), (254, 318, 317), (317, 319, 254), (320, 254, 319), (320, 319, 115), (115, 321, 320), (316, 320, 321), (322, 316, 321), (322, 321, 112), (116, 322, 112), (322, 116, 319), (320, 316, 255), (319, 317, 322), (318, 323, 121), (324, 121, 323), (324, 323, 325), (69, 324, 325), (325, 323, 326), (70, 325, 326), (326, 323, 327), (71, 326, 327), (327, 323, 328), (72, 327, 328), (328, 323, 329), (73, 328, 329), (329, 323, 330), (74, 329, 330), (330, 323, 331), (75, 330, 331), (331, 323, 332), (76, 331, 332), (332, 323, 333), (77, 332, 333), (333, 323, 334), (78, 333, 334), (334, 323, 335), (79, 334, 335), (335, 323, 336), (80, 335, 336), (336, 323, 337), (81, 336, 337), (337, 338, 81), (338, 214, 81), (338, 339, 214), (339, 340, 214), (210, 214, 340), (340, 339, 341), (341, 337, 340), (337, 342, 340), (340, 342, 343), (340, 343, 344), (340, 344, 215), (215, 344, 345), (215, 345, 346), (215, 346, 347), (215, 347, 348), (349, 215, 348), (348, 350, 349), (351, 349, 350), (352, 351, 350), (352, 350, 353), (353, 354, 352), (355, 352, 354), (356, 355, 354), (354, 357, 356), (356, 357, 358), (356, 358, 359), (356, 359, 360), (356, 360, 361), (356, 361, 362), (356, 362, 363), (356, 363, 364), (364, 365, 356), (365, 364, 366), (367, 365, 366), (367, 366, 368), (368, 369, 367), (370, 367, 369), (371, 370, 369), (371, 369, 372), (373, 371, 372), (372, 374, 373), (374, 375, 373), (376, 375, 374), (377, 376, 374), (376, 377, 378), (378, 379, 376), (379, 380, 376), (379, 381, 380), (382, 380, 381), (383, 382, 381), (384, 383, 381), (384, 381, 385), (385, 386, 384), (387, 384, 386), (388, 387, 386), (388, 386, 389), (389, 390, 388), (390, 391, 388), (391, 390, 392), (392, 393, 391), (393, 394, 391), (391, 394, 387), (395, 387, 394), (394, 396, 395), (396, 397, 395), (395, 397, 383), (395, 383, 398), (397, 399, 383), (399, 397, 400), (400, 401, 399), (399, 401, 402), (399, 402, 382), (382, 402, 403), (382, 403, 404), (404, 403, 370), (403, 405, 370), (405, 403, 406), (406, 355, 405), (405, 355, 365), (407, 355, 406), (406, 408, 407), (409, 407, 408), (408, 410, 409), (410, 411, 409), (409, 411, 412), (409, 412, 413), (414, 413, 412), (412, 415, 414), (415, 355, 414), (415, 416, 355), (417, 416, 415), (411, 417, 415), (417, 411, 418), (419, 417, 418), (420, 419, 418), (420, 418, 410), (421, 420, 410), (420, 421, 422), (423, 420, 422), (424, 423, 422), (425, 423, 424), (402, 425, 424), (425, 426, 423), (426, 427, 423), (427, 426, 428), (428, 429, 427), (427, 429, 419), (429, 430, 419), (430, 429, 431), (431, 432, 430), (430, 432, 416), (432, 352, 416), (352, 432, 433), (433, 434, 352), (352, 434, 435), (434, 436, 435), (437, 435, 436), (436, 215, 437), (438, 215, 436), (439, 215, 438), (438, 440, 439), (441, 439, 440), (440, 442, 441), (441, 442, 443), (444, 441, 443), (443, 445, 444), (445, 215, 444), (444, 215, 446), (447, 215, 445), (448, 447, 445), (447, 448, 449), (449, 450, 447), (450, 449, 451), (451, 452, 450), (452, 215, 450), (231, 215, 452), (231, 452, 453), (231, 453, 454), (231, 454, 455), (231, 455, 456), (231, 456, 457), (231, 457, 458), (231, 458, 459), (231, 459, 460), (231, 460, 461), (231, 461, 462), (231, 462, 463), (231, 463, 464), (231, 464, 465), (231, 465, 323), (466, 231, 323), (323, 467, 466), (466, 467, 468), (466, 468, 469), (466, 469, 470), (466, 470, 471), (466, 471, 472), (466, 472, 473), (474, 466, 473), (473, 475, 474), (476, 474, 475), (476, 475, 477), (478, 476, 477), (477, 479, 478), (480, 478, 479), (480, 479, 481), (480, 481, 482), (483, 480, 482), (482, 484, 483), (485, 483, 484), (485, 484, 486), (486, 487, 485), (487, 488, 485), (488, 487, 481), (481, 489, 488), (489, 490, 488), (488, 490, 483), (477, 490, 489), (487, 486, 491), (492, 487, 491), (492, 491, 493), (492, 493, 494), (495, 492, 494), (494, 496, 495), (497, 495, 496), (497, 496, 498), (499, 497, 498), (498, 500, 499), (500, 501, 499), (494, 501, 500), (497, 499, 501), (501, 502, 497), (502, 501, 493), (500, 498, 496), (502, 495, 497), (502, 484, 495), (496, 494, 500), (492, 495, 484), (494, 493, 501), (491, 502, 493), (482, 487, 492), (502, 491, 486), (486, 484, 502), (488, 483, 485), (484, 482, 492), (480, 483, 490), (490, 503, 480), (503, 490, 475), (482, 481, 487), (489, 481, 479), (503, 478, 480), (503, 504, 478), (473, 504, 503), (473, 505, 504), (506, 504, 505), (505, 507, 506), (507, 474, 506), (507, 508, 474), (509, 508, 507), (472, 509, 507), (510, 508, 509), (471, 510, 509), (511, 508, 510), (470, 511, 510), (512, 508, 511), (469, 512, 511), (513, 508, 512), (468, 513, 512), (513, 231, 508), (514, 231, 513), (467, 514, 513), (514, 467, 515), (515, 516, 514), (516, 515, 517), (517, 518, 516), (518, 231, 516), (519, 231, 518), (520, 519, 518), (519, 520, 521), (521, 522, 519), (522, 521, 523), (523, 253, 522), (253, 523, 318), (521, 323, 523), (520, 323, 521), (517, 323, 520), (522, 231, 519), (518, 517, 520), (515, 323, 517), (516, 231, 514), (507, 505, 472), (504, 506, 476), (479, 477, 489), (476, 478, 504), (477, 475, 490), (506, 474, 476), (475, 473, 503), (466, 474, 508), (473, 472, 505), (509, 472, 471), (510, 471, 470), (511, 470, 469), (512, 469, 468), (513, 468, 467), (467, 323, 515), (231, 466, 508), (524, 323, 465), (465, 525, 524), (526, 524, 525), (525, 527, 526), (527, 528, 526), (526, 528, 529), (526, 529, 530), (531, 530, 529), (531, 529, 442), (442, 532, 531), (533, 531, 532), (533, 532, 534), (535, 533, 534), (534, 536, 535), (537, 535, 536), (537, 536, 538), (539, 537, 538), (538, 540, 539), (541, 539, 540), (541, 540, 542), (543, 541, 542), (542, 544, 543), (545, 543, 544), (546, 545, 544), (545, 546, 547), (547, 548, 545), (548, 547, 540), (542, 547, 546), (548, 543, 545), (548, 549, 543), (538, 549, 548), (538, 550, 549), (550, 541, 549), (541, 550, 551), (536, 551, 550), (551, 536, 552), (552, 539, 551), (552, 553, 539), (534, 553, 552), (544, 542, 546), (541, 543, 549), (542, 540, 547), (551, 539, 541), (540, 538, 548), (537, 539, 553), (553, 554, 537), (554, 553, 532), (538, 536, 550), (554, 535, 537), (554, 555, 535), (442, 555, 554), (442, 556, 555), (557, 555, 556), (556, 558, 557), (558, 559, 557), (557, 559, 531), (559, 560, 531), (531, 560, 561), (531, 561, 562), (531, 562, 563), (531, 563, 564), (531, 564, 565), (531, 565, 566), (531, 566, 567), (531, 567, 568), (531, 568, 569), (531, 569, 570), (531, 570, 571), (531, 571, 572), (531, 572, 573), (531, 573, 574), (531, 574, 575), (531, 575, 576), (531, 576, 577), (531, 577, 578), (579, 578, 577), (577, 580, 579), (580, 323, 579), (579, 323, 581), (582, 323, 580), (576, 582, 580), (583, 323, 582), (575, 583, 582), (584, 323, 583), (574, 584, 583), (585, 323, 584), (584, 572, 585), (586, 323, 585), (585, 571, 586), (587, 323, 586), (586, 570, 587), (588, 323, 587), (587, 569, 588), (589, 323, 588), (588, 568, 589), (590, 323, 589), (589, 567, 590), (567, 591, 590), (591, 323, 590), (578, 579, 581), (581, 530, 578), (530, 581, 524), (580, 577, 576), (582, 576, 575), (583, 575, 574), (584, 574, 573), (572, 584, 573), (571, 585, 572), (570, 586, 571), (569, 587, 570), (568, 588, 569), (567, 589, 568), (591, 567, 566), (566, 592, 591), (337, 591, 592), (337, 592, 593), (337, 593, 594), (337, 594, 595), (337, 595, 596), (562, 596, 595), (563, 595, 594), (564, 594, 593), (565, 593, 592), (592, 566, 565), (593, 565, 564), (594, 564, 563), (595, 563, 562), (596, 562, 561), (560, 596, 561), (596, 560, 342), (597, 342, 560), (559, 597, 560), (559, 598, 597), (597, 598, 599), (599, 343, 597), (599, 598, 600), (600, 344, 599), (600, 598, 601), (601, 345, 600), (601, 598, 602), (602, 346, 601), (603, 602, 598), (598, 379, 603), (379, 598, 604), (604, 605, 379), (379, 605, 606), (379, 606, 607), (606, 608, 607), (609, 607, 608), (610, 609, 608), (389, 609, 610), (610, 605, 389), (607, 609, 385), (608, 606, 610), (605, 610, 606), (604, 390, 605), (598, 611, 604), (611, 392, 604), (611, 96, 392), (98, 96, 611), (611, 559, 98), (612, 98, 559), (612, 559, 613), (614, 612, 613), (613, 615, 614), (616, 614, 615), (616, 615, 617), (616, 617, 618), (616, 618, 619), (616, 619, 556), (620, 619, 618), (618, 621, 620), (621, 559, 620), (622, 559, 621), (617, 622, 621), (619, 620, 558), (621, 618, 617), (622, 617, 615), (616, 623, 614), (624, 623, 616), (433, 624, 616), (442, 433, 616), (623, 624, 101), (625, 101, 624), (626, 625, 624), (626, 624, 627), (628, 626, 627), (431, 628, 627), (626, 628, 629), (629, 630, 626), (630, 631, 626), (632, 631, 630), (633, 632, 630), (632, 633, 634), (635, 632, 634), (636, 635, 634), (636, 634, 637), (638, 636, 637), (637, 639, 638), (640, 638, 639), (640, 639, 641), (641, 642, 640), (643, 640, 642), (644, 643, 642), (644, 642, 645), (646, 644, 645), (400, 646, 645), (645, 647, 400), (644, 646, 648), (648, 649, 644), (649, 648, 650), (650, 651, 649), (651, 652, 649), (649, 652, 643), (652, 653, 643), (653, 652, 654), (654, 655, 653), (653, 655, 656), (653, 656, 657), (653, 657, 658), (653, 658, 659), (653, 659, 640), (658, 636, 659), (636, 658, 660), (657, 660, 658), (660, 657, 661), (661, 662, 660), (660, 662, 635), (662, 663, 635), (663, 662, 664), (664, 665, 663), (663, 665, 632), (656, 665, 664), (664, 666, 656), (661, 656, 666), (666, 664, 662), (662, 661, 666), (656, 661, 657), (665, 656, 655), (655, 667, 665), (667, 631, 665), (631, 667, 668), (668, 625, 631), (625, 668, 669), (670, 625, 669), (671, 670, 669), (671, 669, 672), (673, 671, 672), (672, 655, 673), (655, 672, 674), (671, 673, 675), (675, 676, 671), (676, 675, 677), (677, 678, 676), (679, 676, 678), (679, 678, 680), (680, 681, 679), (682, 679, 681), (681, 683, 682), (683, 684, 682), (684, 683, 685), (685, 84, 684), (684, 84, 670), (670, 676, 684), (686, 685, 683), (683, 687, 686), (686, 687, 688), (686, 688, 689), (689, 690, 686), (690, 689, 691), (86, 690, 691), (86, 685, 690), (689, 88, 691), (689, 688, 650), (689, 650, 692), (692, 90, 689), (90, 692, 693), (90, 693, 694), (695, 694, 693), (693, 696, 695), (697, 695, 696), (692, 697, 696), (697, 692, 698), (698, 699, 697), (699, 698, 700), (700, 701, 699), (702, 699, 701), (702, 701, 703), (91, 702, 703), (704, 91, 703), (703, 705, 704), (704, 705, 706), (704, 706, 707), (707, 92, 704), (707, 706, 708), (707, 708, 709), (709, 93, 707), (709, 708, 710), (709, 710, 393), (96, 709, 393), (711, 710, 708), (710, 711, 396), (711, 646, 396), (712, 646, 711), (711, 706, 712), (706, 711, 708), (705, 712, 706), (712, 705, 713), (713, 648, 712), (714, 648, 713), (713, 701, 714), (701, 713, 705), (702, 91, 694), (703, 701, 705), (695, 699, 702), (701, 700, 714), (700, 650, 714), (698, 650, 700), (695, 697, 699), (694, 695, 702), (696, 693, 692), (692, 650, 698), (687, 651, 688), (651, 687, 680), (680, 715, 651), (685, 686, 690), (683, 681, 687), (679, 682, 684), (681, 680, 687), (680, 678, 715), (716, 715, 678), (715, 716, 717), (717, 652, 715), (716, 675, 717), (676, 679, 684), (678, 677, 716), (675, 716, 677), (717, 675, 673), (717, 673, 654), (672, 669, 674), (674, 669, 667), (676, 670, 671), (83, 625, 670), (83, 109, 625), (667, 669, 668), (667, 655, 674), (654, 673, 655), (652, 717, 654), (651, 715, 652), (651, 650, 688), (714, 650, 648), (712, 648, 646), (645, 642, 647), (649, 643, 644), (640, 643, 653), (642, 641, 647), (641, 401, 647), (401, 641, 425), (641, 639, 718), (641, 718, 426), (719, 718, 639), (718, 719, 720), (428, 718, 720), (720, 628, 428), (719, 629, 720), (719, 633, 629), (637, 633, 719), (640, 659, 638), (639, 637, 719), (636, 638, 659), (660, 635, 636), (632, 635, 663), (637, 634, 633), (632, 665, 631), (630, 629, 633), (720, 629, 628), (627, 624, 431), (626, 631, 625), (625, 721, 101), (625, 103, 721), (625, 106, 103), (615, 613, 622), (612, 614, 623), (623, 99, 612), (613, 559, 622), (559, 611, 722), (611, 598, 722), (602, 603, 723), (723, 347, 602), (347, 723, 724), (725, 347, 724), (725, 724, 726), (726, 727, 725), (353, 725, 727), (725, 353, 348), (727, 726, 728), (354, 727, 728), (729, 728, 726), (726, 730, 729), (729, 730, 731), (729, 731, 732), (732, 357, 729), (732, 731, 733), (732, 733, 734), (734, 358, 732), (734, 733, 735), (734, 735, 736), (736, 359, 734), (736, 735, 737), (736, 737, 738), (361, 736, 738), (738, 737, 739), (738, 739, 740), (362, 738, 740), (740, 739, 741), (740, 741, 742), (363, 740, 742), (742, 743, 363), (743, 742, 744), (744, 745, 743), (364, 743, 745), (364, 745, 746), (746, 745, 747), (748, 746, 747), (748, 747, 749), (748, 749, 750), (750, 751, 748), (751, 752, 748), (752, 372, 748), (752, 377, 372), (753, 377, 752), (754, 753, 752), (753, 754, 755), (755, 756, 753), (756, 755, 757), (757, 758, 756), (758, 378, 756), (759, 378, 758), (741, 759, 758), (760, 378, 759), (739, 760, 759), (761, 378, 760), (760, 735, 761), (762, 378, 761), (761, 733, 762), (763, 378, 762), (762, 731, 763), (763, 603, 378), (764, 603, 763), (763, 730, 764), (724, 764, 730), (758, 757, 741), (744, 757, 755), (744, 755, 765), (765, 755, 754), (765, 754, 766), (747, 765, 766), (767, 747, 766), (766, 751, 767), (767, 751, 768), (767, 768, 769), (769, 749, 767), (749, 769, 770), (771, 770, 769), (769, 772, 771), (771, 772, 773), (771, 773, 774), (774, 775, 771), (775, 774, 776), (777, 775, 776), (777, 776, 778), (778, 773, 777), (773, 778, 779), (780, 779, 778), (778, 781, 780), (780, 781, 782), (780, 782, 783), (783, 784, 780), (784, 783, 785), (786, 784, 785), (786, 785, 787), (788, 786, 787), (787, 789, 788), (790, 788, 789), (790, 789, 791), (792, 790, 791), (791, 793, 792), (794, 792, 793), (794, 793, 795), (796, 794, 795), (795, 528, 796), (528, 795, 797), (795, 798, 797), (797, 798, 525), (794, 796, 799), (799, 800, 794), (800, 799, 789), (801, 799, 796), (801, 796, 527), (798, 801, 527), (801, 798, 793), (791, 799, 801), (795, 793, 798), (800, 792, 794), (800, 802, 792), (787, 802, 800), (793, 791, 801), (790, 792, 802), (802, 783, 790), (791, 789, 799), (783, 788, 790), (789, 787, 800), (786, 788, 782), (787, 785, 802), (803, 784, 786), (786, 781, 803), (776, 803, 781), (803, 779, 784), (774, 779, 803), (783, 802, 785), (783, 782, 788), (781, 786, 782), (779, 780, 784), (778, 776, 781), (804, 775, 777), (777, 772, 804), (768, 804, 772), (804, 768, 750), (750, 770, 804), (804, 770, 775), (803, 776, 774), (774, 773, 779), (772, 777, 773), (770, 771, 775), (769, 768, 772), (766, 754, 751), (756, 377, 753), (752, 751, 754), (751, 750, 768), (750, 749, 770), (747, 767, 749), (748, 372, 746), (765, 747, 745), (745, 744, 765), (742, 757, 744), (742, 741, 757), (759, 741, 739), (760, 739, 737), (735, 760, 737), (733, 761, 735), (731, 762, 733), (730, 763, 731), (728, 729, 357), (726, 724, 730), (764, 724, 723), (723, 603, 764), (598, 559, 722), (620, 559, 558), (558, 556, 619), (555, 557, 533), (616, 556, 442), (536, 534, 552), (533, 535, 555), (534, 532, 553), (531, 533, 557), (532, 442, 554), (805, 442, 529), (465, 805, 529), (529, 797, 465), (806, 442, 805), (464, 806, 805), (807, 442, 806), (463, 807, 806), (808, 442, 807), (462, 808, 807), (809, 442, 808), (461, 809, 808), (810, 442, 809), (460, 810, 809), (811, 442, 810), (810, 458, 811), (812, 442, 811), (811, 457, 812), (813, 442, 812), (812, 456, 813), (814, 442, 813), (813, 455, 814), (815, 442, 814), (814, 454, 815), (816, 442, 815), (815, 453, 816), (453, 817, 816), (817, 442, 816), (451, 442, 817), (531, 578, 530), (797, 529, 528), (527, 796, 528), (527, 525, 798), (524, 526, 530), (797, 525, 465), (581, 323, 524), (805, 465, 464), (806, 464, 463), (807, 463, 462), (808, 462, 461), (809, 461, 460), (810, 460, 459), (458, 810, 459), (457, 811, 458), (456, 812, 457), (455, 813, 456), (454, 814, 455), (453, 815, 454), (817, 453, 452), (452, 451, 817), (449, 442, 451), (448, 442, 449), (450, 215, 447), (445, 443, 448), (441, 444, 446), (443, 442, 448), (433, 442, 440), (439, 441, 446), (440, 438, 434), (446, 215, 439), (435, 437, 351), (436, 434, 438), (433, 440, 434), (624, 433, 432), (431, 624, 432), (628, 431, 429), (428, 628, 429), (718, 428, 426), (641, 426, 425), (420, 423, 427), (424, 422, 421), (424, 421, 406), (427, 419, 420), (417, 419, 430), (430, 416, 417), (413, 414, 407), (415, 412, 411), (410, 418, 411), (410, 408, 421), (407, 409, 413), (406, 421, 408), (414, 355, 407), (403, 424, 406), (424, 403, 402), (425, 402, 401), (400, 647, 401), (646, 400, 397), (396, 646, 397), (396, 394, 710), (387, 395, 398), (393, 710, 394), (393, 392, 96), (604, 392, 390), (390, 389, 605), (389, 386, 609), (391, 387, 388), (384, 387, 398), (386, 385, 609), (385, 381, 607), (398, 383, 384), (382, 383, 399), (380, 382, 404), (404, 375, 380), (375, 404, 371), (379, 607, 381), (379, 378, 603), (756, 378, 377), (376, 380, 375), (374, 372, 377), (371, 373, 375), (372, 369, 746), (404, 370, 371), (367, 370, 405), (369, 368, 746), (366, 746, 368), (405, 365, 367), (746, 366, 364), (364, 363, 743), (740, 363, 362), (738, 362, 361), (736, 361, 360), (359, 736, 360), (358, 734, 359), (357, 732, 358), (354, 728, 357), (355, 356, 365), (352, 355, 416), (354, 353, 727), (352, 435, 351), (349, 351, 437), (350, 348, 353), (437, 215, 349), (347, 725, 348), (346, 602, 347), (345, 601, 346), (344, 600, 345), (343, 599, 344), (342, 597, 343), (337, 596, 342), (341, 818, 337), (819, 818, 341), (341, 820, 819), (821, 819, 820), (822, 821, 820), (822, 820, 823), (824, 822, 823), (823, 818, 824), (818, 823, 338), (822, 824, 825), (825, 826, 822), (826, 825, 827), (827, 828, 826), (828, 829, 826), (826, 829, 821), (829, 830, 821), (830, 829, 831), (831, 825, 830), (832, 831, 829), (831, 832, 833), (833, 834, 831), (831, 834, 827), (833, 835, 834), (836, 834, 835), (835, 837, 836), (837, 838, 836), (836, 838, 832), (836, 832, 828), (837, 839, 838), (839, 840, 838), (833, 838, 840), (840, 839, 841), (841, 842, 840), (840, 842, 835), (841, 843, 842), (843, 837, 842), (837, 843, 844), (845, 844, 843), (846, 845, 843), (847, 845, 846), (846, 848, 847), (849, 847, 848), (850, 849, 848), (850, 848, 851), (851, 852, 850), (853, 850, 852), (854, 853, 852), (854, 852, 847), (855, 853, 854), (854, 856, 855), (857, 855, 856), (858, 857, 856), (858, 856, 859), (859, 860, 858), (861, 858, 860), (862, 861, 860), (862, 860, 855), (863, 861, 862), (862, 864, 863), (865, 863, 864), (866, 865, 864), (866, 864, 867), (867, 868, 866), (869, 866, 868), (870, 869, 868), (870, 868, 863), (871, 869, 870), (870, 872, 871), (873, 871, 872), (874, 873, 872), (874, 872, 875), (875, 876, 874), (877, 874, 876), (878, 877, 876), (878, 876, 871), (879, 877, 878), (878, 880, 879), (881, 879, 880), (882, 881, 880), (882, 880, 883), (883, 884, 882), (885, 882, 884), (886, 885, 884), (886, 884, 879), (887, 885, 886), (881, 887, 886), (887, 881, 888), (888, 889, 887), (889, 888, 890), (890, 891, 889), (891, 892, 889), (889, 892, 885), (892, 893, 885), (893, 892, 894), (894, 888, 893), (895, 894, 892), (894, 895, 896), (896, 890, 894), (896, 897, 890), (898, 897, 896), (896, 899, 898), (900, 898, 899), (901, 900, 899), (901, 899, 902), (903, 901, 902), (902, 897, 903), (897, 902, 891), (902, 895, 891), (901, 903, 133), (904, 133, 903), (904, 903, 898), (902, 899, 895), (134, 900, 901), (900, 134, 905), (905, 904, 900), (904, 905, 132), (906, 132, 905), (121, 906, 905), (906, 121, 907), (907, 908, 906), (908, 907, 909), (909, 60, 908), (910, 60, 909), (909, 911, 910), (912, 910, 911), (911, 121, 912), (912, 121, 913), (913, 914, 912), (914, 913, 62), (915, 62, 913), (913, 121, 915), (915, 121, 916), (916, 63, 915), (916, 121, 917), (65, 916, 917), (917, 121, 918), (66, 917, 918), (918, 121, 919), (67, 918, 919), (910, 912, 914), (914, 60, 910), (911, 909, 907), (907, 121, 911), (132, 906, 908), (134, 121, 905), (898, 900, 904), (898, 903, 897), (899, 896, 895), (891, 895, 892), (891, 890, 897), (894, 890, 888), (893, 888, 881), (889, 885, 887), (882, 885, 893), (884, 883, 877), (883, 880, 873), (893, 881, 882), (879, 881, 886), (880, 878, 873), (879, 884, 877), (874, 877, 883), (876, 875, 869), (875, 872, 865), (883, 873, 874), (871, 873, 878), (872, 870, 865), (871, 876, 869), (866, 869, 875), (868, 867, 861), (867, 864, 857), (875, 865, 866), (863, 865, 870), (864, 862, 857), (863, 868, 861), (858, 861, 867), (860, 859, 853), (859, 856, 849), (867, 857, 858), (855, 857, 862), (856, 854, 849), (855, 860, 853), (850, 853, 859), (852, 851, 845), (851, 848, 920), (851, 920, 844), (844, 920, 839), (859, 849, 850), (847, 849, 854), (848, 846, 920), (841, 920, 846), (847, 852, 845), (844, 845, 851), (846, 843, 841), (920, 841, 839), (844, 839, 837), (837, 835, 842), (834, 836, 828), (840, 835, 833), (838, 833, 832), (828, 832, 829), (828, 827, 834), (831, 827, 825), (830, 825, 824), (830, 824, 819), (823, 820, 339), (826, 821, 822), (819, 821, 830), (819, 824, 818), (820, 341, 339), (823, 339, 338), (338, 337, 818), (337, 323, 591), (919, 121, 324), (68, 919, 324), (523, 323, 318), (316, 322, 317), (256, 258, 260), (257, 255, 316), (260, 244, 256), (254, 320, 255), (318, 254, 253), (253, 231, 522), (241, 243, 246), (246, 83, 241), (242, 240, 238), (231, 242, 238), (235, 237, 239), (239, 83, 235), (236, 234, 232), (231, 236, 232), (228, 230, 233), (231, 229, 227), (231, 227, 226), (231, 226, 223), (228, 83, 225), (224, 223, 226), (231, 223, 221), (231, 221, 220), (231, 220, 217), (222, 83, 219), (218, 217, 220), (231, 217, 215), (212, 340, 215), (211, 213, 206), (212, 210, 340), (204, 209, 211), (214, 210, 208), (208, 206, 213), (200, 205, 207), (206, 204, 211), (203, 205, 198), (204, 202, 209), (196, 201, 203), (207, 202, 200), (200, 198, 205), (191, 197, 199), (198, 196, 203), (195, 197, 189), (196, 194, 201), (187, 192, 195), (199, 194, 191), (191, 189, 197), (193, 188, 190), (193, 921, 188), (183, 921, 193), (189, 187, 195), (186, 188, 921), (921, 922, 186), (922, 921, 181), (187, 185, 192), (922, 184, 186), (922, 923, 184), (179, 923, 922), (185, 183, 193), (182, 184, 923), (923, 924, 182), (924, 923, 177), (183, 181, 921), (924, 180, 182), (924, 925, 180), (175, 925, 924), (181, 179, 922), (178, 180, 925), (925, 926, 178), (926, 925, 173), (179, 177, 923), (926, 176, 178), (926, 927, 176), (171, 927, 926), (177, 175, 924), (174, 176, 927), (927, 928, 174), (928, 927, 169), (175, 173, 925), (928, 172, 174), (928, 929, 172), (167, 929, 928), (173, 171, 926), (170, 172, 929), (929, 930, 170), (930, 929, 165), (171, 169, 927), (930, 168, 170), (930, 931, 168), (163, 931, 930), (169, 167, 928), (166, 168, 931), (931, 932, 166), (932, 931, 161), (167, 165, 929), (932, 164, 166), (932, 933, 164), (159, 933, 932), (165, 163, 930), (162, 164, 933), (157, 162, 933), (163, 161, 931), (155, 160, 162), (161, 159, 932), (158, 160, 153), (159, 157, 933), (151, 156, 158), (162, 157, 155), (155, 153, 160), (146, 152, 154), (153, 151, 158), (149, 152, 144), (151, 150, 156), (145, 148, 138), (147, 146, 150), (146, 144, 152), (138, 142, 145), (144, 143, 149), (141, 148, 143), (141, 139, 148), (139, 138, 148), (138, 137, 142), (140, 137, 135), (135, 131, 140), (133, 134, 901), (132, 133, 904), (908, 60, 132), (130, 140, 131), (60, 125, 129), (136, 130, 128), (128, 121, 134), (125, 127, 129), (55, 125, 60), (126, 124, 122), (122, 121, 126), (119, 244, 121), (117, 120, 123), (119, 118, 251), (118, 83, 252), (123, 55, 117), (115, 319, 116), (321, 115, 113), (112, 321, 113), (112, 111, 116), (109, 83, 111), (625, 109, 107), (625, 107, 106), (108, 85, 105), (104, 103, 106), (103, 101, 721), (99, 623, 101), (102, 85, 100), (99, 98, 612), (97, 96, 98), (709, 96, 95), (93, 709, 95), (89, 94, 85), (92, 707, 93), (91, 704, 92), (90, 694, 91), (88, 689, 90), (86, 691, 88), (85, 87, 89), (84, 685, 86), (108, 61, 85), (84, 83, 670), (216, 83, 82), (214, 82, 81), (336, 81, 80), (335, 80, 79), (334, 79, 78), (333, 78, 77), (332, 77, 76), (331, 76, 75), (330, 75, 74), (329, 74, 73), (328, 73, 72), (327, 72, 71), (326, 71, 70), (325, 70, 69), (324, 69, 68), (919, 68, 67), (918, 67, 66), (917, 66, 65), (916, 65, 64), (63, 916, 64), (62, 915, 63), (62, 60, 914), (110, 59, 61), (60, 58, 54), (54, 58, 934), (54, 934, 935), (54, 935, 936), (54, 936, 48), (937, 936, 935), (936, 937, 51), (934, 937, 935), (937, 934, 57), (56, 59, 114), (58, 57, 934), (57, 52, 937), (114, 55, 56), (54, 55, 60), (53, 54, 47), (937, 52, 51), (51, 48, 936), (49, 50, 43), (54, 48, 47), (47, 44, 53), (45, 46, 39), (50, 44, 43), (43, 41, 49), (40, 42, 36), (46, 41, 39), (39, 37, 45), (31, 38, 3), (38, 33, 3), (36, 45, 37), (36, 35, 40), (38, 35, 33), (34, 31, 32), (30, 5, 4), (3, 33, 4), (3, 2, 31), (29, 2, 1), (1, 0, 6)])
me_x_carriage_sup.use_remesh_fix_poles = True
me_x_carriage_sup.use_remesh_preserve_attributes = False
me_x_carriage_sup.update()

# ---- objects
ob_x_carriage_sup = bpy.data.objects.new('x_carriage-sup', me_x_carriage_sup)

# ---- transforms, parenting, visibility, modifiers, constraints
ob_x_carriage_sup.location = (0.0, 0.0, 0.0)

# ---- collection membership
col_collection.objects.link(ob_x_carriage_sup)

# ---- scene / render settings (as saved in the file)
scene.frame_start = 1; scene.frame_end = 250; scene.frame_set(1)
scene.render.engine = 'BLENDER_EEVEE_NEXT'
scene.cycles.use_denoising = False
scene.cycles.samples = 128
scene.cycles.sampling_pattern = 'TABULATED_SOBOL'
scene.cycles.use_adaptive_sampling = False
scene.cycles.use_light_tree = False
scene.view_settings.view_transform = 'Filmic'
bpy.context.view_layer.update()

# ---- added for rendering (the .blend has no active camera and no usable light): camera, sun
cam_auto = bpy.data.cameras.new('AutoCamera')
cam_auto.lens = 50.0
cam_auto.sensor_width = 36.0
cam_auto.clip_end = 1299.48
ob_auto_camera = bpy.data.objects.new('AutoCamera', cam_auto)
scene.collection.objects.link(ob_auto_camera)
ob_auto_camera.location = (52.9223, -89.2013, 70.2902)
ob_auto_camera.rotation_euler = (1.09748, -7.21219e-08, 0.694738)
scene.camera = ob_auto_camera
light_auto_sun = bpy.data.lights.new('AutoSun', 'SUN')
light_auto_sun.energy = 3.0
light_auto_sun.angle = 0.0523599
ob_auto_sun = bpy.data.objects.new('AutoSun', light_auto_sun)
scene.collection.objects.link(ob_auto_sun)
ob_auto_sun.rotation_euler = (0.872665, 0.174533, 0.523599)
bpy.context.view_layer.update()
